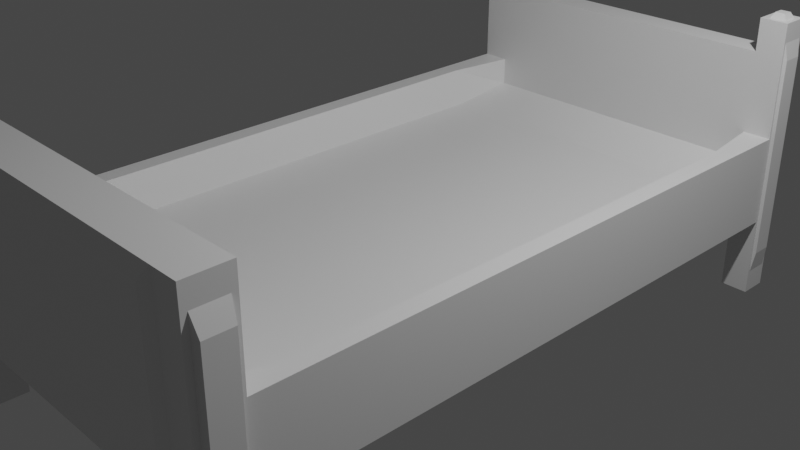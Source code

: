 # Source: BED.blend  (saved by Blender 2.80.75; exported with 4.5.12 LTS)
import bpy
from mathutils import Matrix  # noqa: F401  (used for matrix-valued properties, if any)

bpy.ops.wm.read_factory_settings(use_empty=True)
scene = bpy.context.scene
scene.name = 'Scene'

# ---- collections
col_collection = bpy.data.collections.new('Collection'); scene.collection.children.link(col_collection)

# ---- materials (node trees are filled in below, after node groups)
mat_material = bpy.data.materials.new('Material')
mat_material.alpha_threshold = 0.0
mat_material.use_transparent_shadow = False
mat_material.line_color = (0.0, 0.0, 0.0, 1.0)

# ---- material node trees
mat_material.use_nodes = True; mat_material.node_tree.nodes.clear()
_N = mat_material.node_tree.nodes; _L = mat_material.node_tree.links
n0 = _N.new('ShaderNodeOutputMaterial'); n0.name = 'Material Output'; n0.location = (300, 300)
n1 = _N.new('ShaderNodeBsdfPrincipled'); n1.name = 'Principled BSDF'; n1.location = (10, 300)
n1.distribution = 'GGX'
n1.subsurface_method = 'BURLEY'
n1.inputs[2].default_value = 0.4
n1.inputs[3].default_value = 1.45
n1.inputs[27].default_value = (0.0, 0.0, 0.0, 1.0)
n1.inputs[28].default_value = 1.0
_L.new(n1.outputs[0], n0.inputs[0])
n0.is_active_output = True

# ---- world
world_world = bpy.data.worlds.new('World'); scene.world = world_world
world_world.use_nodes = True; world_world.node_tree.nodes.clear()
_N = world_world.node_tree.nodes; _L = world_world.node_tree.links
n0 = _N.new('ShaderNodeOutputWorld'); n0.name = 'World Output'; n0.location = (300, 300)
n1 = _N.new('ShaderNodeBackground'); n1.name = 'Background'; n1.location = (10, 300)
n1.inputs[0].default_value = (0.05088, 0.05088, 0.05088, 1.0)
_L.new(n1.outputs[0], n0.inputs[0])
n0.is_active_output = True
world_world.color = (0.05088, 0.05088, 0.05088)
world_world.use_sun_shadow = False
world_world.sun_shadow_jitter_overblur = 0.0

# ---- cameras
cam_camera = bpy.data.cameras.new('Camera')
cam_camera.clip_end = 100.0
cam_camera.ortho_scale = 7.314

# ---- lights
light_light = bpy.data.lights.new('Light', 'POINT')
light_light.transmission_factor = 0.0
light_light.energy = 1000.0
light_light.shadow_soft_size = 0.1
light_light.shadow_maximum_resolution = 0.006
light_light.use_absolute_resolution = True

# ---- meshes
me_cube = bpy.data.meshes.new('Cube')
me_cube.from_pydata([(-2.043, 3.821, 0.4926), (-2.043, 3.821, -0.4926), (-2.043, -3.821, 0.4926), (-2.043, -3.821, -0.4926), (-1.734, -3.821, 0.4926), (-1.734, 3.821, -0.4926), (-1.734, 3.821, 0.4926), (-1.734, -3.821, -0.4926), (0.0, 3.821, -0.4926), (0.0, -3.821, 0.4926), (0.0, -3.821, -0.4926), (0.0, 3.821, 0.4926), (-1.734, -3.36, -0.4926), (-1.734, -3.36, 0.4926), (-2.043, -3.36, 0.4926), (-2.043, -3.36, -0.4926), (0.0, -3.36, -0.4926), (0.0, -3.36, 0.4926), (-2.043, 3.505, -0.4926), (-1.734, 3.505, -0.4926), (-1.734, 3.505, 0.4926), (-2.043, 3.505, 0.4926), (0.0, 3.505, -0.4926), (0.0, 3.505, 0.4926), (-1.734, 3.821, 1.395), (-2.043, 3.821, 1.395), (0.0, 3.821, 1.395), (-1.734, 3.505, 1.395), (-2.043, 3.505, 1.395), (0.0, 3.505, 1.395), (-1.734, -3.36, 1.583), (-1.734, -3.821, 1.583), (-2.043, -3.821, 1.583), (-2.043, -3.36, 1.583), (0.0, -3.821, 1.583), (0.0, -3.36, 1.583), (-1.734, -3.36, -1.382), (-1.734, -3.821, -1.382), (-2.043, -3.821, -1.382), (-2.043, 3.821, -1.382), (-1.734, 3.821, -1.382), (-2.043, 3.505, -1.382), (-2.043, -3.36, -1.382), (-1.734, 3.505, -1.382), (-1.734, 3.505, 0.1715), (-1.734, -3.36, 0.1715), (0.0, 3.505, 0.1715), (0.0, -3.36, 0.1715), (-1.734, 2.712, -0.4926), (-1.845, 2.712, 0.4926), (-2.043, 2.712, 0.4926), (0.0, 2.712, -0.4926), (-2.043, 2.712, -0.4926), (-1.734, 2.712, 0.08145), (0.0, 2.712, 0.08145), (-1.734, 3.821, 1.757), (-2.043, 3.821, 1.757), (-1.734, 3.505, 1.757), (-2.043, 3.505, 1.757), (-1.734, -2.917, -0.4926), (-1.845, -2.917, 0.4926), (-2.043, -2.917, 0.4926), (0.0, -2.917, -0.4926), (-1.734, -2.917, 0.08145), (0.0, -2.917, 0.08145), (-2.043, -2.917, -0.4926), (-1.649, 3.821, -0.4926), (-1.649, 3.821, 0.4926), (-1.649, -3.821, -0.4926), (-1.649, -3.36, 0.4926), (-1.649, -3.36, -0.4926), (-1.649, 3.505, -0.4926), (-1.649, 3.505, 0.4926), (-1.649, 3.821, 1.395), (-1.649, 3.505, 1.395), (-1.649, -3.821, 1.583), (-1.649, -3.36, 1.583), (-1.649, -3.36, 0.1715), (-1.649, 3.505, 0.1715), (-1.649, 2.712, 0.08145), (-1.649, 2.712, -0.4926), (-1.649, -2.917, 0.08145), (-1.649, -2.917, -0.4926), (-1.801, 3.753, 1.757), (-1.977, 3.753, 1.757), (-1.801, 3.573, 1.757), (-1.977, 3.573, 1.757), (-1.835, 3.718, 1.819), (-1.943, 3.718, 1.819), (-1.835, 3.607, 1.819), (-1.943, 3.607, 1.819), (-2.043, 3.797, 0.4719), (-2.043, 3.797, -0.3659), (-2.043, 3.529, -0.3659), (-2.043, 3.529, 0.4719), (-2.043, 3.529, 1.239), (-2.043, 3.797, 1.239), (-2.043, 3.529, -1.122), (-2.043, 3.797, -1.122), (-2.043, 3.797, 1.547), (-2.043, 3.529, 1.547), (-2.074, 3.776, 0.4533), (-2.074, 3.776, -0.2524), (-2.074, 3.55, -0.2524), (-2.074, 3.55, 0.4533), (-2.074, 3.55, 1.1), (-2.074, 3.776, 1.1), (-2.074, 3.55, -0.8894), (-2.074, 3.776, -0.8894), (-2.074, 3.776, 1.359), (-2.074, 3.55, 1.359), (-2.043, -3.758, 0.3733), (-2.043, -3.758, -0.3461), (-2.043, -3.422, 0.3733), (-2.043, -3.422, -0.3461), (-2.043, -3.422, 1.344), (-2.043, -3.758, 1.344), (-2.043, -3.758, -0.9955), (-2.043, -3.422, -0.9955), (-2.122, -3.737, 0.332), (-2.122, -3.737, -0.2954), (-2.122, -3.443, 0.332), (-2.122, -3.443, -0.2954), (-2.122, -3.443, 1.141), (-2.122, -3.737, 1.141), (-2.122, -3.737, -0.8617), (-2.122, -3.443, -0.8617), (-1.661, -3.892, 0.4968), (-1.661, -3.892, -0.3697), (0.0, -3.892, 0.4968), (0.0, -3.892, 1.456), (-1.586, -3.892, 0.4968), (-1.586, -3.892, -0.3697), (0.0, -3.892, -0.3697), (-1.586, -3.892, 1.456), (-1.661, -3.892, 1.456)], [], [(60, 49, 53, 63), (70, 12, 7, 68), (66, 67, 6, 5), (19, 5, 40, 43), (3, 38, 117, 112), (5, 6, 0, 1), (3, 2, 4, 7), (4, 2, 32, 31), (31, 75, 134, 135), (17, 9, 34, 35), (61, 60, 13, 14), (65, 61, 14, 15), (59, 65, 15, 12), (82, 59, 12, 70), (66, 5, 19, 71), (14, 33, 115, 113), (28, 21, 94, 95), (67, 11, 26, 73), (20, 21, 28, 27), (27, 28, 58, 57), (73, 26, 29, 74), (11, 23, 29, 26), (56, 58, 100, 99), (0, 6, 24, 25), (72, 20, 27, 74), (33, 30, 31, 32), (76, 35, 34, 75), (69, 17, 35, 76), (7, 4, 127, 128), (33, 32, 116, 115), (14, 13, 30, 33), (36, 42, 38, 37), (40, 39, 41, 43), (3, 7, 37, 38), (7, 12, 36, 37), (1, 0, 91, 92), (5, 1, 39, 40), (12, 15, 42, 36), (18, 19, 43, 41), (81, 64, 47, 77), (49, 20, 44, 53), (72, 23, 46, 78), (69, 13, 45, 77), (78, 46, 54, 79), (71, 19, 48, 80), (19, 18, 52, 48), (18, 21, 50, 52), (21, 20, 49, 50), (58, 56, 84, 86), (0, 25, 96, 91), (24, 27, 57, 55), (25, 24, 55, 56), (79, 54, 64, 81), (80, 48, 59, 82), (48, 52, 65, 59), (52, 50, 61, 65), (50, 49, 60, 61), (13, 60, 63, 45), (51, 80, 82, 62), (53, 79, 81, 63), (22, 71, 80, 51), (44, 78, 79, 53), (17, 69, 77, 47), (20, 72, 78, 44), (63, 81, 77, 45), (34, 9, 129, 130), (13, 69, 76, 30), (30, 76, 75, 31), (23, 72, 74, 29), (24, 73, 74, 27), (6, 67, 73, 24), (8, 66, 71, 22), (62, 82, 70, 16), (10, 68, 132, 133), (8, 11, 67, 66), (16, 70, 68, 10), (84, 83, 87, 88), (56, 55, 83, 84), (57, 58, 86, 85), (55, 57, 85, 83), (88, 87, 89, 90), (85, 86, 90, 89), (83, 85, 89, 87), (86, 84, 88, 90), (96, 99, 109, 106), (93, 97, 107, 103), (100, 95, 105, 110), (94, 93, 103, 104), (25, 56, 99, 96), (39, 1, 92, 98), (58, 28, 95, 100), (41, 39, 98, 97), (21, 18, 93, 94), (18, 41, 97, 93), (102, 101, 104, 103), (104, 101, 106, 105), (102, 103, 107, 108), (105, 106, 109, 110), (95, 94, 104, 105), (98, 92, 102, 108), (91, 96, 106, 101), (99, 100, 110, 109), (92, 91, 101, 102), (97, 98, 108, 107), (115, 116, 124, 123), (113, 115, 123, 121), (112, 117, 125, 120), (15, 14, 113, 114), (38, 42, 118, 117), (2, 3, 112, 111), (42, 15, 114, 118), (32, 2, 111, 116), (122, 121, 119, 120), (122, 120, 125, 126), (119, 121, 123, 124), (111, 112, 120, 119), (118, 114, 122, 126), (117, 118, 126, 125), (116, 111, 119, 124), (114, 113, 121, 122), (132, 131, 129, 133), (131, 127, 135, 134), (129, 131, 134, 130), (128, 127, 131, 132), (4, 31, 135, 127), (68, 7, 128, 132), (75, 34, 130, 134)])
_uv = me_cube.uv_layers.new(name='UVMap')
_uv.uv.foreach_set('vector', [0.3939, 0.2204, 0.3939, 0.03628, 0.3939, 0.03628, 0.3939, 0.2204, 0.6009, 0.9849, 0.6061, 0.9849, 0.6061, 1.0, 0.6009, 1.0, 0.625, 0.7259, 0.875, 0.7259, 0.875, 0.7311, 0.625, 0.7311, 0.6061, 0.7603, 0.6061, 0.75, 0.6061, 0.75, 0.6061, 0.7603, 0.375, 0.25, 0.375, 0.25, 0.375, 0.25, 0.375, 0.25, 0.625, 0.7311, 0.875, 0.7311, 0.875, 0.75, 0.625, 0.75, 0.375, 0.25, 0.625, 0.25, 0.625, 0.2689, 0.375, 0.2689, 0.625, 0.2689, 0.625, 0.25, 0.625, 0.25, 0.625, 0.2689, 0.3939, 0.25, 0.3991, 0.25, 0.3991, 0.25, 0.3939, 0.25, 0.0, 0.0, 0.0, 0.0, 0.0, 0.0, 0.0, 0.0, 0.375, 0.2204, 0.3939, 0.2204, 0.3939, 0.2349, 0.375, 0.2349, 0.125, 0.7204, 0.375, 0.7204, 0.375, 0.7349, 0.125, 0.7349, 0.6061, 0.9704, 0.625, 0.9704, 0.625, 0.9849, 0.6061, 0.9849, 0.6009, 0.9704, 0.6061, 0.9704, 0.6061, 0.9849, 0.6009, 0.9849, 0.6009, 0.75, 0.6061, 0.75, 0.6061, 0.7603, 0.6009, 0.7603, 0.375, 0.2349, 0.375, 0.2349, 0.375, 0.2349, 0.375, 0.2349, 0.375, 0.01032, 0.375, 0.01032, 0.375, 0.01032, 0.375, 0.01032, 0.875, 0.7259, 0.875, 0.625, 0.875, 0.625, 0.875, 0.7259, 0.3939, 0.01032, 0.375, 0.01032, 0.375, 0.01032, 0.3939, 0.01032, 0.3939, 0.01032, 0.375, 0.01032, 0.375, 0.01032, 0.3939, 0.01032, 0.3991, 0.0, 0.5, 0.0, 0.5, 0.01032, 0.3991, 0.01032, 0.0, 0.0, 0.0, 0.0, 0.0, 0.0, 0.0, 0.0, 0.375, 0.5, 0.375, 0.5103, 0.375, 0.5103, 0.375, 0.5, 0.875, 0.75, 0.875, 0.7311, 0.875, 0.7311, 0.875, 0.75, 0.3991, 0.01032, 0.3939, 0.01032, 0.3939, 0.01032, 0.3991, 0.01032, 0.375, 0.2349, 0.3939, 0.2349, 0.3939, 0.25, 0.375, 0.25, 0.3991, 0.2349, 0.5, 0.2349, 0.5, 0.25, 0.3991, 0.25, 0.3991, 0.2349, 0.5, 0.2349, 0.5, 0.2349, 0.3991, 0.2349, 0.375, 0.2689, 0.625, 0.2689, 0.625, 0.2689, 0.375, 0.2689, 0.375, 0.2349, 0.375, 0.25, 0.375, 0.25, 0.375, 0.2349, 0.375, 0.2349, 0.3939, 0.2349, 0.3939, 0.2349, 0.375, 0.2349, 0.6061, 0.9849, 0.625, 0.9849, 0.625, 1.0, 0.6061, 1.0, 0.6061, 0.75, 0.625, 0.75, 0.625, 0.7603, 0.6061, 0.7603, 0.375, 0.25, 0.375, 0.2689, 0.375, 0.2689, 0.375, 0.25, 0.6061, 1.0, 0.6061, 0.9849, 0.6061, 0.9849, 0.6061, 1.0, 0.625, 0.75, 0.875, 0.75, 0.875, 0.75, 0.625, 0.75, 0.625, 0.7311, 0.625, 0.75, 0.625, 0.75, 0.625, 0.7311, 0.6061, 0.9849, 0.625, 0.9849, 0.625, 0.9849, 0.6061, 0.9849, 0.625, 0.7603, 0.6061, 0.7603, 0.6061, 0.7603, 0.625, 0.7603, 0.3991, 0.2204, 0.5, 0.2204, 0.5, 0.2349, 0.3991, 0.2349, 0.3939, 0.03628, 0.3939, 0.01032, 0.3939, 0.01032, 0.3939, 0.03628, 0.3991, 0.01032, 0.5, 0.01032, 0.5, 0.01032, 0.3991, 0.01032, 0.3991, 0.2349, 0.3939, 0.2349, 0.3939, 0.2349, 0.3991, 0.2349, 0.3991, 0.01032, 0.5, 0.01032, 0.5, 0.03628, 0.3991, 0.03628, 0.6009, 0.7603, 0.6061, 0.7603, 0.6061, 0.7863, 0.6009, 0.7863, 0.6061, 0.7603, 0.625, 0.7603, 0.625, 0.7863, 0.6061, 0.7863, 0.125, 0.5103, 0.375, 0.5103, 0.375, 0.5363, 0.125, 0.5363, 0.375, 0.01032, 0.3939, 0.01032, 0.3939, 0.03628, 0.375, 0.03628, 0.375, 0.5103, 0.375, 0.5, 0.375, 0.5, 0.375, 0.5103, 0.875, 0.75, 0.875, 0.75, 0.875, 0.75, 0.875, 0.75, 0.3939, 0.0, 0.3939, 0.01032, 0.3939, 0.01032, 0.3939, 0.0, 0.875, 0.75, 0.875, 0.7311, 0.875, 0.7311, 0.875, 0.75, 0.3991, 0.03628, 0.5, 0.03628, 0.5, 0.2204, 0.3991, 0.2204, 0.6009, 0.7863, 0.6061, 0.7863, 0.6061, 0.9704, 0.6009, 0.9704, 0.6061, 0.7863, 0.625, 0.7863, 0.625, 0.9704, 0.6061, 0.9704, 0.125, 0.5363, 0.375, 0.5363, 0.375, 0.7204, 0.125, 0.7204, 0.375, 0.03628, 0.3939, 0.03628, 0.3939, 0.2204, 0.375, 0.2204, 0.3939, 0.2349, 0.3939, 0.2204, 0.3939, 0.2204, 0.3939, 0.2349, 0.5, 0.7863, 0.6009, 0.7863, 0.6009, 0.9704, 0.5, 0.9704, 0.3939, 0.03628, 0.3991, 0.03628, 0.3991, 0.2204, 0.3939, 0.2204, 0.5, 0.7603, 0.6009, 0.7603, 0.6009, 0.7863, 0.5, 0.7863, 0.3939, 0.01032, 0.3991, 0.01032, 0.3991, 0.03628, 0.3939, 0.03628, 0.5, 0.2349, 0.3991, 0.2349, 0.3991, 0.2349, 0.5, 0.2349, 0.3939, 0.01032, 0.3991, 0.01032, 0.3991, 0.01032, 0.3939, 0.01032, 0.3939, 0.2204, 0.3991, 0.2204, 0.3991, 0.2349, 0.3939, 0.2349, 0.0, 0.0, 0.0, 0.0, 0.0, 0.0, 0.0, 0.0, 0.3939, 0.2349, 0.3991, 0.2349, 0.3991, 0.2349, 0.3939, 0.2349, 0.3939, 0.2349, 0.3991, 0.2349, 0.3991, 0.25, 0.3939, 0.25, 0.5, 0.01032, 0.3991, 0.01032, 0.3991, 0.01032, 0.5, 0.01032, 0.3939, 0.0, 0.3991, 0.0, 0.3991, 0.01032, 0.3939, 0.01032, 0.875, 0.7311, 0.875, 0.7259, 0.875, 0.7259, 0.875, 0.7311, 0.5, 0.75, 0.6009, 0.75, 0.6009, 0.7603, 0.5, 0.7603, 0.5, 0.9704, 0.6009, 0.9704, 0.6009, 0.9849, 0.5, 0.9849, 0.5, 1.0, 0.6009, 1.0, 0.6009, 1.0, 0.5, 1.0, 0.625, 0.625, 0.875, 0.625, 0.875, 0.7259, 0.625, 0.7259, 0.5, 0.9849, 0.6009, 0.9849, 0.6009, 1.0, 0.5, 1.0, 0.875, 0.75, 0.875, 0.7311, 0.875, 0.7311, 0.875, 0.75, 0.875, 0.75, 0.875, 0.7311, 0.875, 0.7311, 0.875, 0.75, 0.3939, 0.01032, 0.375, 0.01032, 0.375, 0.01032, 0.3939, 0.01032, 0.3939, 0.0, 0.3939, 0.01032, 0.3939, 0.01032, 0.3939, 0.0, 0.375, 0.0, 0.3939, 0.0, 0.3939, 0.01032, 0.375, 0.01032, 0.3939, 0.01032, 0.375, 0.01032, 0.375, 0.01032, 0.3939, 0.01032, 0.3939, 0.0, 0.3939, 0.01032, 0.3939, 0.01032, 0.3939, 0.0, 0.375, 0.5103, 0.375, 0.5, 0.375, 0.5, 0.375, 0.5103, 0.875, 0.75, 0.875, 0.75, 0.875, 0.75, 0.875, 0.75, 0.625, 0.7603, 0.625, 0.7603, 0.625, 0.7603, 0.625, 0.7603, 0.375, 0.01032, 0.375, 0.01032, 0.375, 0.01032, 0.375, 0.01032, 0.375, 0.5103, 0.125, 0.5103, 0.125, 0.5103, 0.375, 0.5103, 0.875, 0.75, 0.875, 0.75, 0.875, 0.75, 0.875, 0.75, 0.625, 0.75, 0.625, 0.75, 0.625, 0.75, 0.625, 0.75, 0.375, 0.01032, 0.375, 0.01032, 0.375, 0.01032, 0.375, 0.01032, 0.625, 0.7603, 0.625, 0.75, 0.625, 0.75, 0.625, 0.7603, 0.375, 0.5103, 0.125, 0.5103, 0.125, 0.5103, 0.375, 0.5103, 0.625, 0.7603, 0.625, 0.7603, 0.625, 0.7603, 0.625, 0.7603, 0.125, 0.5, 0.375, 0.5, 0.375, 0.5103, 0.125, 0.5103, 0.375, 0.5103, 0.375, 0.5, 0.375, 0.5, 0.375, 0.5103, 0.125, 0.5, 0.125, 0.5103, 0.125, 0.5103, 0.125, 0.5, 0.375, 0.5103, 0.375, 0.5, 0.375, 0.5, 0.375, 0.5103, 0.375, 0.01032, 0.375, 0.01032, 0.375, 0.01032, 0.375, 0.01032, 0.625, 0.75, 0.625, 0.75, 0.625, 0.75, 0.625, 0.75, 0.875, 0.75, 0.875, 0.75, 0.875, 0.75, 0.875, 0.75, 0.375, 0.5, 0.375, 0.5103, 0.375, 0.5103, 0.375, 0.5, 0.625, 0.75, 0.875, 0.75, 0.875, 0.75, 0.625, 0.75, 0.625, 0.7603, 0.625, 0.75, 0.625, 0.75, 0.625, 0.7603, 0.375, 0.2349, 0.375, 0.25, 0.375, 0.25, 0.375, 0.2349, 0.375, 0.2349, 0.375, 0.2349, 0.375, 0.2349, 0.375, 0.2349, 0.375, 0.25, 0.375, 0.25, 0.375, 0.25, 0.375, 0.25, 0.125, 0.7349, 0.375, 0.7349, 0.375, 0.7349, 0.125, 0.7349, 0.625, 1.0, 0.625, 0.9849, 0.625, 0.9849, 0.625, 1.0, 0.625, 0.25, 0.375, 0.25, 0.375, 0.25, 0.625, 0.25, 0.625, 0.9849, 0.625, 0.9849, 0.625, 0.9849, 0.625, 0.9849, 0.625, 0.25, 0.625, 0.25, 0.625, 0.25, 0.625, 0.25, 0.125, 0.7349, 0.375, 0.7349, 0.375, 0.75, 0.125, 0.75, 0.125, 0.7349, 0.125, 0.75, 0.125, 0.75, 0.125, 0.7349, 0.375, 0.75, 0.375, 0.7349, 0.375, 0.7349, 0.375, 0.75, 0.625, 0.25, 0.375, 0.25, 0.375, 0.25, 0.625, 0.25, 0.625, 0.9849, 0.625, 0.9849, 0.625, 0.9849, 0.625, 0.9849, 0.625, 1.0, 0.625, 0.9849, 0.625, 0.9849, 0.625, 1.0, 0.625, 0.25, 0.625, 0.25, 0.625, 0.25, 0.625, 0.25, 0.125, 0.7349, 0.375, 0.7349, 0.375, 0.7349, 0.125, 0.7349, 0.375, 0.2741, 0.625, 0.2741, 0.625, 0.375, 0.375, 0.375, 0.625, 0.2741, 0.625, 0.2689, 0.625, 0.2689, 0.625, 0.2741, 0.625, 0.375, 0.625, 0.2741, 0.625, 0.2741, 0.625, 0.375, 0.375, 0.2689, 0.625, 0.2689, 0.625, 0.2741, 0.375, 0.2741, 0.625, 0.2689, 0.625, 0.2689, 0.625, 0.2689, 0.625, 0.2689, 0.6009, 1.0, 0.6061, 1.0, 0.6061, 1.0, 0.6009, 1.0, 0.3991, 0.25, 0.5, 0.25, 0.5, 0.25, 0.3991, 0.25])
me_cube.materials.append(mat_material)
me_cube.use_remesh_preserve_volume = False
me_cube.use_remesh_preserve_attributes = False
me_cube.use_mirror_vertex_groups = False
me_cube.update()

# ---- objects
ob_cube = bpy.data.objects.new('Cube', me_cube)
ob_light = bpy.data.objects.new('Light', light_light)
ob_camera = bpy.data.objects.new('Camera', cam_camera)

# ---- transforms, parenting, visibility, modifiers, constraints
ob_cube.location = (0.0, 0.0, 0.0)
ob_cube.lock_rotations_4d = False
ob_cube.empty_display_type = 'ARROWS'
ob_cube.lineart.crease_threshold = 0.0
_m = ob_cube.modifiers.new('Mirror', 'MIRROR')
_m.use_clip = True
ob_light.location = (4.076, 1.005, 5.904)
ob_light.rotation_euler = (0.6503, 0.05522, 1.866)
ob_light.lock_rotations_4d = False
ob_light.empty_display_type = 'ARROWS'
ob_light.color = (0.0, 0.0, 0.0, 0.0)
ob_light.lineart.crease_threshold = 0.0
ob_camera.location = (7.359, -6.926, 4.958)
ob_camera.rotation_euler = (1.109, 0.0, 0.8149)
ob_camera.lock_rotations_4d = False
ob_camera.empty_display_type = 'ARROWS'
ob_camera.color = (0.0, 0.0, 0.0, 0.0)
ob_camera.display_type = 'WIRE'
ob_camera.lineart.crease_threshold = 0.0

# ---- collection membership
col_collection.objects.link(ob_cube)
col_collection.objects.link(ob_light)
col_collection.objects.link(ob_camera)

# ---- scene / render settings (as saved in the file)
scene.camera = ob_camera
scene.frame_start = 1; scene.frame_end = 250; scene.frame_set(1)
scene.render.engine = 'BLENDER_EEVEE_NEXT'
scene.cycles.use_denoising = False
scene.cycles.samples = 128
scene.cycles.sampling_pattern = 'TABULATED_SOBOL'
scene.cycles.use_adaptive_sampling = False
scene.cycles.use_light_tree = False
scene.view_settings.view_transform = 'Filmic'
bpy.context.view_layer.update()
